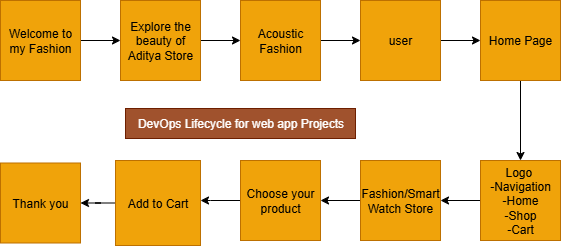

The diagram above was exported from draw.io. Its source (the exported page's mxGraphModel, read from the mxfile embedded in the PNG):
<mxGraphModel dx="786" dy="451" grid="1" gridSize="10" guides="1" tooltips="1" connect="1" arrows="1" fold="1" page="1" pageScale="1" pageWidth="850" pageHeight="1100" math="0" shadow="0">
  <root>
    <mxCell id="0" />
    <mxCell id="1" parent="0" />
    <mxCell id="Y-nGNptLhHY6Rz-91I7r-23" value="" style="edgeStyle=orthogonalEdgeStyle;rounded=0;orthogonalLoop=1;jettySize=auto;html=1;" edge="1" parent="1" source="Y-nGNptLhHY6Rz-91I7r-3" target="Y-nGNptLhHY6Rz-91I7r-13">
      <mxGeometry relative="1" as="geometry">
        <Array as="points">
          <mxPoint x="290" y="280" />
          <mxPoint x="290" y="280" />
        </Array>
      </mxGeometry>
    </mxCell>
    <mxCell id="Y-nGNptLhHY6Rz-91I7r-3" value="Choose your product" style="whiteSpace=wrap;html=1;aspect=fixed;fillColor=#f0a30a;fontColor=#000000;strokeColor=#BD7000;" vertex="1" parent="1">
      <mxGeometry x="320" y="240" width="80" height="80" as="geometry" />
    </mxCell>
    <mxCell id="Y-nGNptLhHY6Rz-91I7r-5" style="edgeStyle=orthogonalEdgeStyle;rounded=0;orthogonalLoop=1;jettySize=auto;html=1;" edge="1" parent="1" source="Y-nGNptLhHY6Rz-91I7r-4" target="Y-nGNptLhHY6Rz-91I7r-6">
      <mxGeometry relative="1" as="geometry">
        <mxPoint x="200" y="230" as="targetPoint" />
      </mxGeometry>
    </mxCell>
    <mxCell id="Y-nGNptLhHY6Rz-91I7r-4" value="user" style="whiteSpace=wrap;html=1;aspect=fixed;fillColor=#f0a30a;fontColor=#000000;strokeColor=#BD7000;" vertex="1" parent="1">
      <mxGeometry x="440" y="80" width="80" height="80" as="geometry" />
    </mxCell>
    <mxCell id="Y-nGNptLhHY6Rz-91I7r-18" value="" style="edgeStyle=orthogonalEdgeStyle;rounded=0;orthogonalLoop=1;jettySize=auto;html=1;" edge="1" parent="1" source="Y-nGNptLhHY6Rz-91I7r-6" target="Y-nGNptLhHY6Rz-91I7r-7">
      <mxGeometry relative="1" as="geometry" />
    </mxCell>
    <mxCell id="Y-nGNptLhHY6Rz-91I7r-6" value="Home Page" style="whiteSpace=wrap;html=1;aspect=fixed;fillColor=#f0a30a;fontColor=#000000;strokeColor=#BD7000;" vertex="1" parent="1">
      <mxGeometry x="560" y="80" width="80" height="80" as="geometry" />
    </mxCell>
    <mxCell id="Y-nGNptLhHY6Rz-91I7r-9" value="" style="edgeStyle=orthogonalEdgeStyle;rounded=0;orthogonalLoop=1;jettySize=auto;html=1;" edge="1" parent="1" source="Y-nGNptLhHY6Rz-91I7r-7" target="Y-nGNptLhHY6Rz-91I7r-8">
      <mxGeometry relative="1" as="geometry" />
    </mxCell>
    <mxCell id="Y-nGNptLhHY6Rz-91I7r-7" value="Logo&amp;nbsp;&lt;div&gt;-Navigation&lt;/div&gt;&lt;div&gt;-Home&lt;/div&gt;&lt;div&gt;-Shop&lt;/div&gt;&lt;div&gt;-Cart&lt;/div&gt;" style="whiteSpace=wrap;html=1;aspect=fixed;fillColor=#f0a30a;fontColor=#000000;strokeColor=#BD7000;" vertex="1" parent="1">
      <mxGeometry x="560" y="240" width="80" height="80" as="geometry" />
    </mxCell>
    <mxCell id="Y-nGNptLhHY6Rz-91I7r-19" value="" style="edgeStyle=orthogonalEdgeStyle;rounded=0;orthogonalLoop=1;jettySize=auto;html=1;" edge="1" parent="1" source="Y-nGNptLhHY6Rz-91I7r-8" target="Y-nGNptLhHY6Rz-91I7r-3">
      <mxGeometry relative="1" as="geometry" />
    </mxCell>
    <mxCell id="Y-nGNptLhHY6Rz-91I7r-8" value="Fashion/Smart Watch Store" style="whiteSpace=wrap;html=1;aspect=fixed;fillColor=#f0a30a;fontColor=#000000;strokeColor=#BD7000;" vertex="1" parent="1">
      <mxGeometry x="440" y="240" width="80" height="80" as="geometry" />
    </mxCell>
    <mxCell id="Y-nGNptLhHY6Rz-91I7r-15" style="edgeStyle=orthogonalEdgeStyle;rounded=0;orthogonalLoop=1;jettySize=auto;html=1;exitX=1;exitY=0.5;exitDx=0;exitDy=0;entryX=0;entryY=0.5;entryDx=0;entryDy=0;" edge="1" parent="1" source="Y-nGNptLhHY6Rz-91I7r-10" target="Y-nGNptLhHY6Rz-91I7r-11">
      <mxGeometry relative="1" as="geometry" />
    </mxCell>
    <mxCell id="Y-nGNptLhHY6Rz-91I7r-10" value="Welcome to my Fashion" style="whiteSpace=wrap;html=1;aspect=fixed;fillColor=#f0a30a;fontColor=#000000;strokeColor=#BD7000;" vertex="1" parent="1">
      <mxGeometry x="80" y="80" width="80" height="80" as="geometry" />
    </mxCell>
    <mxCell id="Y-nGNptLhHY6Rz-91I7r-16" value="" style="edgeStyle=orthogonalEdgeStyle;rounded=0;orthogonalLoop=1;jettySize=auto;html=1;" edge="1" parent="1" source="Y-nGNptLhHY6Rz-91I7r-11" target="Y-nGNptLhHY6Rz-91I7r-12">
      <mxGeometry relative="1" as="geometry" />
    </mxCell>
    <mxCell id="Y-nGNptLhHY6Rz-91I7r-11" value="Explore the beauty of Aditya Store" style="whiteSpace=wrap;html=1;aspect=fixed;fillColor=#f0a30a;fontColor=#000000;strokeColor=#BD7000;" vertex="1" parent="1">
      <mxGeometry x="200" y="80" width="80" height="80" as="geometry" />
    </mxCell>
    <mxCell id="Y-nGNptLhHY6Rz-91I7r-17" value="" style="edgeStyle=orthogonalEdgeStyle;rounded=0;orthogonalLoop=1;jettySize=auto;html=1;" edge="1" parent="1" source="Y-nGNptLhHY6Rz-91I7r-12" target="Y-nGNptLhHY6Rz-91I7r-4">
      <mxGeometry relative="1" as="geometry" />
    </mxCell>
    <mxCell id="Y-nGNptLhHY6Rz-91I7r-12" value="Acoustic Fashion" style="whiteSpace=wrap;html=1;aspect=fixed;fillColor=#f0a30a;fontColor=#000000;strokeColor=#BD7000;" vertex="1" parent="1">
      <mxGeometry x="320" y="80" width="80" height="80" as="geometry" />
    </mxCell>
    <mxCell id="Y-nGNptLhHY6Rz-91I7r-24" value="" style="edgeStyle=orthogonalEdgeStyle;rounded=0;orthogonalLoop=1;jettySize=auto;html=1;" edge="1" parent="1" source="Y-nGNptLhHY6Rz-91I7r-13" target="Y-nGNptLhHY6Rz-91I7r-14">
      <mxGeometry relative="1" as="geometry" />
    </mxCell>
    <mxCell id="Y-nGNptLhHY6Rz-91I7r-13" value="Add to Cart" style="whiteSpace=wrap;html=1;aspect=fixed;fillColor=#f0a30a;fontColor=#000000;strokeColor=#BD7000;" vertex="1" parent="1">
      <mxGeometry x="195" y="240" width="85" height="85" as="geometry" />
    </mxCell>
    <mxCell id="Y-nGNptLhHY6Rz-91I7r-14" value="Thank you" style="whiteSpace=wrap;html=1;aspect=fixed;fillColor=#f0a30a;fontColor=#000000;strokeColor=#BD7000;" vertex="1" parent="1">
      <mxGeometry x="80" y="242.5" width="80" height="80" as="geometry" />
    </mxCell>
    <mxCell id="Y-nGNptLhHY6Rz-91I7r-25" value="DevOps Lifecycle for web app Projects" style="text;html=1;align=center;verticalAlign=middle;resizable=0;points=[];autosize=1;strokeColor=#6D1F00;fillColor=#a0522d;fontColor=#ffffff;" vertex="1" parent="1">
      <mxGeometry x="205" y="188" width="230" height="30" as="geometry" />
    </mxCell>
  </root>
</mxGraphModel>